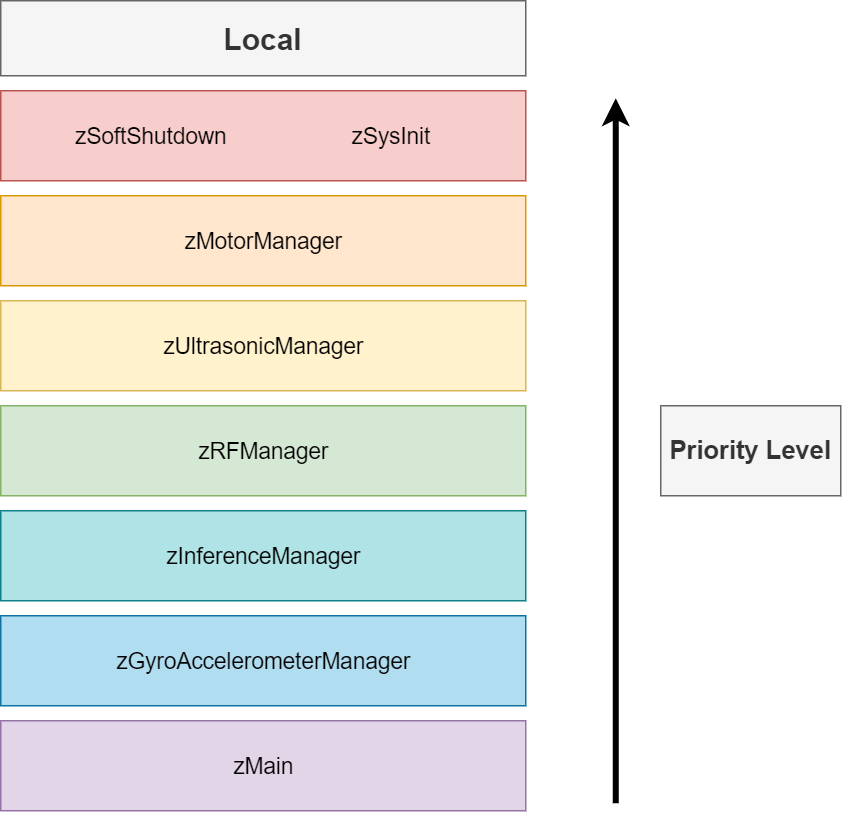

The diagram above was exported from draw.io. Its source (the exported page's mxGraphModel, read from the mxfile embedded in the PNG):
<mxGraphModel dx="1278" dy="995" grid="1" gridSize="10" guides="1" tooltips="1" connect="1" arrows="1" fold="1" page="1" pageScale="1" pageWidth="1169" pageHeight="827" math="0" shadow="0">
  <root>
    <mxCell id="0" />
    <mxCell id="1" parent="0" />
    <mxCell id="0XT-CZcjGFwikC_cgEWI-1" value="" style="rounded=0;whiteSpace=wrap;html=1;fillColor=#f8cecc;strokeColor=#b85450;" parent="1" vertex="1">
      <mxGeometry x="330" y="130" width="350" height="60" as="geometry" />
    </mxCell>
    <mxCell id="0XT-CZcjGFwikC_cgEWI-2" value="" style="rounded=0;whiteSpace=wrap;html=1;fillColor=#ffe6cc;strokeColor=#d79b00;" parent="1" vertex="1">
      <mxGeometry x="330" y="200" width="350" height="60" as="geometry" />
    </mxCell>
    <mxCell id="0XT-CZcjGFwikC_cgEWI-3" value="" style="rounded=0;whiteSpace=wrap;html=1;fillColor=#fff2cc;strokeColor=#d6b656;" parent="1" vertex="1">
      <mxGeometry x="330" y="270" width="350" height="60" as="geometry" />
    </mxCell>
    <mxCell id="0XT-CZcjGFwikC_cgEWI-4" value="" style="rounded=0;whiteSpace=wrap;html=1;fillColor=#d5e8d4;strokeColor=#82b366;" parent="1" vertex="1">
      <mxGeometry x="330" y="340" width="350" height="60" as="geometry" />
    </mxCell>
    <mxCell id="0XT-CZcjGFwikC_cgEWI-6" value="" style="rounded=0;whiteSpace=wrap;html=1;fillColor=#b0e3e6;strokeColor=#0e8088;" parent="1" vertex="1">
      <mxGeometry x="330" y="410" width="350" height="60" as="geometry" />
    </mxCell>
    <mxCell id="0XT-CZcjGFwikC_cgEWI-7" value="" style="rounded=0;whiteSpace=wrap;html=1;fillColor=#b1ddf0;strokeColor=#10739e;" parent="1" vertex="1">
      <mxGeometry x="330" y="480" width="350" height="60" as="geometry" />
    </mxCell>
    <mxCell id="0XT-CZcjGFwikC_cgEWI-8" value="" style="rounded=0;whiteSpace=wrap;html=1;fillColor=#e1d5e7;strokeColor=#9673a6;" parent="1" vertex="1">
      <mxGeometry x="330" y="550" width="350" height="60" as="geometry" />
    </mxCell>
    <mxCell id="0XT-CZcjGFwikC_cgEWI-9" value="" style="endArrow=classic;html=1;strokeWidth=4;" parent="1" edge="1">
      <mxGeometry width="50" height="50" relative="1" as="geometry">
        <mxPoint x="740" y="605" as="sourcePoint" />
        <mxPoint x="740" y="135" as="targetPoint" />
      </mxGeometry>
    </mxCell>
    <mxCell id="0XT-CZcjGFwikC_cgEWI-12" value="&lt;font style=&quot;font-size: 17px&quot;&gt;&lt;b&gt;Priority Level&lt;/b&gt;&lt;/font&gt;" style="rounded=0;whiteSpace=wrap;html=1;fillColor=#f5f5f5;strokeColor=#666666;fontColor=#333333;" parent="1" vertex="1">
      <mxGeometry x="770" y="340" width="120" height="60" as="geometry" />
    </mxCell>
    <mxCell id="303PYNZHlFcjEvIrQRFF-3" value="zGyroAccelerometerManager" style="text;html=1;align=center;verticalAlign=middle;resizable=0;points=[];;autosize=1;fontSize=15;" parent="1" vertex="1">
      <mxGeometry x="400" y="500" width="210" height="20" as="geometry" />
    </mxCell>
    <mxCell id="303PYNZHlFcjEvIrQRFF-6" value="zRFManager" style="text;html=1;align=center;verticalAlign=middle;resizable=0;points=[];;autosize=1;fontSize=15;" parent="1" vertex="1">
      <mxGeometry x="455" y="360" width="100" height="20" as="geometry" />
    </mxCell>
    <mxCell id="303PYNZHlFcjEvIrQRFF-7" value="zInferenceManager" style="text;html=1;align=center;verticalAlign=middle;resizable=0;points=[];;autosize=1;fontSize=15;" parent="1" vertex="1">
      <mxGeometry x="435" y="430" width="140" height="20" as="geometry" />
    </mxCell>
    <mxCell id="303PYNZHlFcjEvIrQRFF-8" value="zUltrasonicManager" style="text;html=1;align=center;verticalAlign=middle;resizable=0;points=[];;autosize=1;fontSize=15;" parent="1" vertex="1">
      <mxGeometry x="430" y="290" width="150" height="20" as="geometry" />
    </mxCell>
    <mxCell id="303PYNZHlFcjEvIrQRFF-9" value="zMotorManager" style="text;html=1;align=center;verticalAlign=middle;resizable=0;points=[];;autosize=1;fontSize=15;" parent="1" vertex="1">
      <mxGeometry x="445" y="220" width="120" height="20" as="geometry" />
    </mxCell>
    <mxCell id="303PYNZHlFcjEvIrQRFF-11" value="zSysInit" style="text;html=1;align=center;verticalAlign=middle;resizable=0;points=[];;autosize=1;fontSize=15;" parent="1" vertex="1">
      <mxGeometry x="555" y="150" width="70" height="20" as="geometry" />
    </mxCell>
    <mxCell id="303PYNZHlFcjEvIrQRFF-14" value="zMain" style="text;html=1;align=center;verticalAlign=middle;resizable=0;points=[];;autosize=1;fontSize=15;" parent="1" vertex="1">
      <mxGeometry x="475" y="570" width="60" height="20" as="geometry" />
    </mxCell>
    <mxCell id="t6NzygOd57FbBesUJYdF-1" value="zSoftShutdown" style="text;html=1;align=center;verticalAlign=middle;resizable=0;points=[];;autosize=1;fontSize=15;" parent="1" vertex="1">
      <mxGeometry x="370" y="150" width="120" height="20" as="geometry" />
    </mxCell>
    <mxCell id="i6PCSD-G2OQxgJhZGrEV-27" value="Local" style="rounded=0;whiteSpace=wrap;html=1;fillColor=#f5f5f5;strokeColor=#666666;fontColor=#333333;fontSize=20;fontStyle=1" parent="1" vertex="1">
      <mxGeometry x="330" y="70" width="350" height="50" as="geometry" />
    </mxCell>
  </root>
</mxGraphModel>